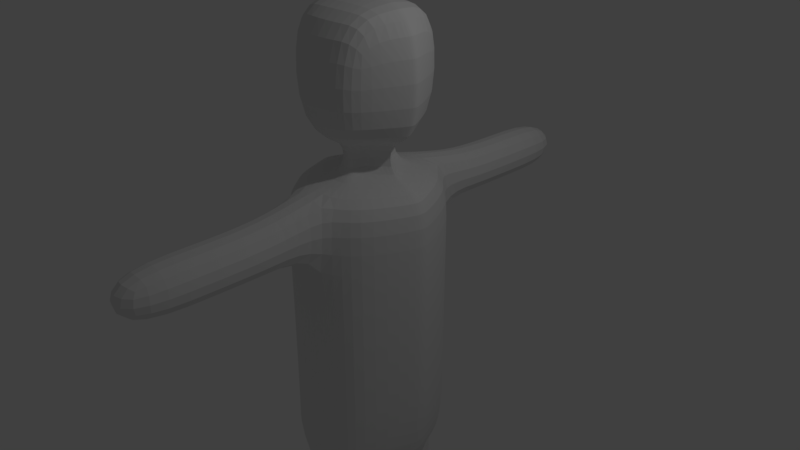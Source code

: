 # Source: Human001.blend  (saved by Blender 2.78.0; exported with 4.5.12 LTS)
import bpy
from mathutils import Matrix  # noqa: F401  (used for matrix-valued properties, if any)

bpy.ops.wm.read_factory_settings(use_empty=True)
scene = bpy.context.scene
scene.name = 'Scene'

# ---- collections
col_collection_1 = bpy.data.collections.new('Collection 1'); scene.collection.children.link(col_collection_1)

# ---- materials (node trees are filled in below, after node groups)
mat_material = bpy.data.materials.new('Material')
mat_material.alpha_threshold = 0.0
mat_material.roughness = 0.5
mat_material.line_color = (0.0, 0.0, 0.0, 1.0)

# ---- material node trees

# ---- world
world_world = bpy.data.worlds.new('World'); scene.world = world_world
world_world.color = (0.05088, 0.05088, 0.05088)
world_world.use_sun_shadow = False
world_world.sun_shadow_jitter_overblur = 0.0
world_world.cycles.sampling_method = 'MANUAL'

# ---- cameras
cam_camera = bpy.data.cameras.new('Camera')
cam_camera.clip_end = 100.0
cam_camera.lens = 35.0
cam_camera.sensor_width = 32.0
cam_camera.sensor_height = 18.0
cam_camera.ortho_scale = 7.314
cam_camera.dof.focus_distance = 0.0

# ---- lights
light_lamp = bpy.data.lights.new('Lamp', 'POINT')
light_lamp.transmission_factor = 0.0
light_lamp.cutoff_distance = 30.0
light_lamp.energy = 100.0
light_lamp.shadow_buffer_clip_start = 1.001
light_lamp.shadow_soft_size = 0.1
light_lamp.shadow_maximum_resolution = 0.006
light_lamp.use_absolute_resolution = True

# ---- meshes
me_cube = bpy.data.meshes.new('Cube')
me_cube.from_pydata([(0.5552, 0.7939, -2.985), (-0.807, 0.6907, -2.781), (0.09164, 0.2043, 1.173), (-0.1758, 0.0, 1.173), (0.6836, 0.7938, 1.158), (-0.807, 0.6906, 1.158), (0.09047, 0.1834, 1.698), (-0.1769, 0.0, 1.698), (0.5571, 0.647, 1.698), (-0.6829, 0.5438, 1.698), (0.5571, 0.647, 3.187), (-0.6829, 0.5438, 3.193), (0.6836, 0.7939, 0.3561), (-0.807, 0.6907, 0.3561), (0.3933, 0.9588, -2.985), (-0.394, 0.9791, -2.985), (0.3333, 0.9585, 1.164), (-0.3163, 0.9789, 1.165), (0.1507, 0.3577, 1.173), (-0.08489, 0.3674, 1.173), (0.1495, 0.3368, 1.698), (-0.08606, 0.3465, 1.698), (-0.9782, 0.1225, -1.379), (1.0, 0.1001, -1.379), (0.2904, 0.8123, 1.698), (-0.2705, 0.8375, 1.698), (-0.9882, 0.0, -1.379), (1.0, 0.0, -1.379), (0.2904, 0.8119, 3.163), (-0.2705, 0.8375, 3.162), (-0.3163, 0.9791, -1.379), (0.3333, 0.9588, -1.379), (0.3333, 0.9588, 0.3561), (-0.3163, 0.9791, 0.3561), (-0.807, 0.6907, -1.379), (0.6836, 0.7939, -1.379), (0.8307, 0.0, -2.985), (-0.9882, 0.0, -2.81), (1.0, 0.0, 1.165), (-0.9882, 0.0, 1.164), (0.3872, 0.0, 1.173), (-0.3199, 0.0, 1.173), (0.386, 0.0, 1.698), (-0.3211, 0.0, 1.698), (0.8735, 0.0, 1.698), (-0.8553, 0.0, 1.698), (0.8735, 0.0, 3.202), (-0.8553, 0.0, 3.204), (-0.9882, 0.0, 0.3561), (1.0, 0.0, 0.3561), (0.2904, 0.0, 3.311), (-0.282, 0.0, 3.311), (0.4104, 0.0, -2.985), (-0.3989, 0.0, -2.985), (0.3333, 1.639, 1.007), (-0.3333, 1.639, 1.01), (0.3333, 1.639, 0.3561), (-0.3333, 1.639, 0.3561), (0.3333, 3.538, 1.0), (-0.3333, 3.538, 1.0), (0.3333, 3.538, 0.3561), (-0.3333, 3.538, 0.3561), (-0.9782, 0.1225, -2.781), (-0.9782, 0.1222, 1.164), (-0.3196, 0.0, 1.173), (-0.3208, 0.0, 1.698), (-0.8461, 0.09177, 1.698), (-0.8461, 0.09177, 3.205), (-0.9782, 0.1225, 0.3561), (0.4189, 0.1001, -2.985), (-0.403, 0.1106, -2.985), (0.8309, 0.1001, -2.985), (1.0, 0.09981, 1.165), (0.3873, 0.0, 1.173), (0.3861, 0.0, 1.698), (0.8735, 0.06081, 1.698), (0.8735, 0.06081, 3.202), (1.0, 0.1001, 0.3561), (0.2904, 0.06081, 3.311), (-0.2756, 0.08091, 3.311), (0.4735, 0.9588, -4.569), (-0.3202, 0.9588, -4.569), (0.4735, 0.1001, -4.569), (-0.3202, 0.1001, -4.569), (0.3333, 2.436, 0.3561), (0.3333, 2.436, 1.0), (-0.3333, 2.436, 1.0), (-0.3333, 2.436, 0.3561), (0.4242, 0.9588, -5.129), (-0.342, 0.9588, -5.129), (0.4242, 0.1001, -5.129), (-0.342, 0.1001, -5.129), (0.3333, 0.9588, -6.65), (-0.4328, 0.9588, -6.65), (0.3333, 0.1001, -6.65), (-0.4328, 0.1001, -6.65), (0.3333, 0.9588, -7.299), (-0.3333, 0.9588, -7.299), (0.3333, 0.1001, -7.299), (-0.3333, 0.1001, -7.299), (1.192, 0.1001, -6.65), (1.192, 0.9588, -6.65), (1.192, 0.1001, -7.299), (1.192, 0.9588, -7.299), (-0.3542, 0.9681, -3.84), (-0.3583, 0.1049, -3.84), (0.5172, 0.1001, -3.84), (0.5172, 0.9588, -3.84), (-0.3163, 0.9791, -2.327), (0.3333, 0.9588, -2.327), (-0.807, 0.6907, -2.327), (0.6836, 0.7939, -2.327), (1.0, 0.0, -2.327), (-0.9882, 0.0, -2.327), (1.0, 0.1001, -2.327), (-0.9782, 0.1225, -2.327), (0.5658, 0.9588, -6.65), (0.5658, 0.9588, -7.299), (0.5658, 0.1001, -6.65), (0.5658, 0.1001, -7.299)], [], [(68, 63, 5, 13), (108, 15, 1, 110), (18, 2, 4, 16), (64, 3, 5, 63), (73, 2, 6, 74), (19, 3, 7, 21), (21, 7, 9, 25), (74, 6, 8, 75), (75, 8, 10, 76), (25, 9, 11, 29), (17, 33, 13, 5), (22, 68, 13, 34), (4, 12, 32, 16), (33, 17, 55, 57), (8, 24, 28, 10), (24, 25, 29, 28), (6, 20, 24, 8), (20, 21, 25, 24), (2, 18, 20, 6), (18, 19, 21, 20), (3, 19, 17, 5), (19, 18, 16, 17), (111, 0, 14, 109), (109, 14, 15, 108), (33, 30, 34, 13), (69, 52, 53, 70), (71, 36, 52, 69), (78, 79, 51, 50), (76, 78, 50, 46), (23, 77, 49, 27), (115, 22, 34, 110), (66, 45, 47, 67), (12, 35, 31, 32), (79, 67, 47, 51), (32, 31, 30, 33), (64, 41, 43, 65), (114, 23, 27, 112), (65, 43, 45, 66), (111, 35, 23, 114), (73, 40, 38, 72), (113, 26, 22, 115), (77, 72, 38, 49), (70, 53, 37, 62), (85, 84, 60, 58), (17, 16, 54, 55), (32, 33, 57, 56), (16, 32, 56, 54), (58, 60, 61, 59), (86, 85, 58, 59), (87, 86, 59, 61), (84, 87, 61, 60), (15, 70, 62, 1), (12, 4, 72, 77), (2, 73, 72, 4), (7, 65, 66, 9), (3, 64, 65, 7), (29, 11, 67, 79), (9, 66, 67, 11), (35, 12, 77, 23), (10, 28, 78, 76), (28, 29, 79, 78), (0, 71, 69, 14), (105, 104, 81, 83), (26, 48, 68, 22), (44, 75, 76, 46), (42, 74, 75, 44), (40, 73, 74, 42), (41, 64, 63, 39), (48, 39, 63, 68), (82, 83, 91, 90), (106, 105, 83, 82), (104, 107, 80, 81), (107, 106, 82, 80), (56, 57, 87, 84), (57, 55, 86, 87), (55, 54, 85, 86), (54, 56, 84, 85), (89, 88, 92, 93), (80, 82, 90, 88), (83, 81, 89, 91), (81, 80, 88, 89), (94, 95, 99, 98), (90, 91, 95, 94), (88, 90, 94, 92), (91, 89, 93, 95), (96, 98, 99, 97), (117, 116, 101, 103), (95, 93, 97, 99), (93, 92, 96, 97), (101, 100, 102, 103), (116, 118, 100, 101), (118, 119, 102, 100), (119, 117, 103, 102), (14, 69, 106, 107), (15, 14, 107, 104), (69, 70, 105, 106), (70, 15, 104, 105), (37, 113, 115, 62), (0, 111, 114, 71), (71, 114, 112, 36), (62, 115, 110, 1), (31, 109, 108, 30), (35, 111, 109, 31), (30, 108, 110, 34), (98, 96, 117, 119), (94, 98, 119, 118), (92, 94, 118, 116), (96, 92, 116, 117)])
me_cube.materials.append(mat_material)
me_cube.use_remesh_preserve_volume = False
me_cube.use_remesh_preserve_attributes = False
me_cube.use_mirror_vertex_groups = False
me_cube.update()

# ---- objects
ob_cube = bpy.data.objects.new('Cube', me_cube)
ob_lamp = bpy.data.objects.new('Lamp', light_lamp)
ob_camera = bpy.data.objects.new('Camera', cam_camera)

# ---- transforms, parenting, visibility, modifiers, constraints
ob_cube.location = (0.0, 0.0, 0.0)
ob_cube.lock_rotations_4d = False
ob_cube.empty_display_type = 'ARROWS'
ob_cube.lineart.crease_threshold = 0.0
_m = ob_cube.modifiers.new('Subsurf', 'SUBSURF')
_m.uv_smooth = 'PRESERVE_CORNERS'
_m.quality = 2
_m.levels = 3
_m.show_only_control_edges = False
_m = ob_cube.modifiers.new('Mirror', 'MIRROR')
_m.use_axis = (False, True, False)
_m.use_clip = True
ob_lamp.location = (4.076, 1.005, 5.904)
ob_lamp.rotation_euler = (0.6503, 0.05522, 1.866)
ob_lamp.lock_rotations_4d = False
ob_lamp.empty_display_type = 'ARROWS'
ob_lamp.color = (0.0, 0.0, 0.0, 0.0)
ob_lamp.lineart.crease_threshold = 0.0
ob_camera.location = (7.481, -6.508, 5.344)
ob_camera.rotation_euler = (1.109, 0.0, 0.8149)
ob_camera.lock_rotations_4d = False
ob_camera.empty_display_type = 'ARROWS'
ob_camera.color = (0.0, 0.0, 0.0, 0.0)
ob_camera.display_type = 'WIRE'
ob_camera.lineart.crease_threshold = 0.0

# ---- collection membership
col_collection_1.objects.link(ob_cube)
col_collection_1.objects.link(ob_lamp)
col_collection_1.objects.link(ob_camera)

# ---- scene / render settings (as saved in the file)
scene.camera = ob_camera
scene.frame_start = 1; scene.frame_end = 250; scene.frame_set(1)
scene.render.engine = 'CYCLES'
scene.render.dither_intensity = 0.0
scene.cycles.use_denoising = False
scene.cycles.samples = 128
scene.cycles.sampling_pattern = 'TABULATED_SOBOL'
scene.cycles.light_sampling_threshold = 0.0
scene.cycles.use_adaptive_sampling = False
scene.cycles.use_light_tree = False
scene.cycles.blur_glossy = 0.0
scene.cycles.sample_clamp_indirect = 0.0
scene.view_settings.view_transform = 'Standard'
bpy.context.view_layer.update()
